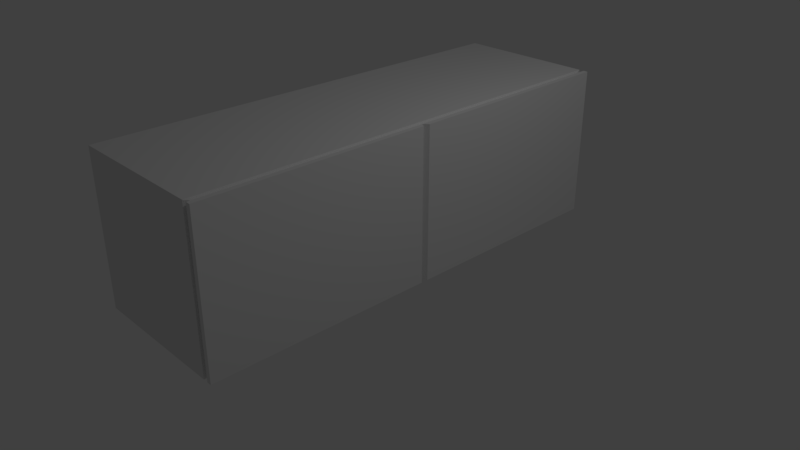 # Source: Cubboard.blend  (saved by Blender 2.79.0; exported with 4.5.12 LTS)
import bpy
from mathutils import Matrix  # noqa: F401  (used for matrix-valued properties, if any)

bpy.ops.wm.read_factory_settings(use_empty=True)
scene = bpy.context.scene
scene.name = 'Scene'

# ---- collections
col_collection_1 = bpy.data.collections.new('Collection 1'); scene.collection.children.link(col_collection_1)

# ---- materials (node trees are filled in below, after node groups)
mat_material = bpy.data.materials.new('Material')
mat_material.alpha_threshold = 0.0
mat_material.use_transparent_shadow = False
mat_material.roughness = 0.5
mat_material.line_color = (0.0, 0.0, 0.0, 1.0)

# ---- material node trees

# ---- world
world_world = bpy.data.worlds.new('World'); scene.world = world_world
world_world.color = (0.05088, 0.05088, 0.05088)
world_world.use_sun_shadow = False
world_world.sun_shadow_jitter_overblur = 0.0
world_world.cycles.sampling_method = 'MANUAL'

# ---- cameras
cam_camera = bpy.data.cameras.new('Camera')
cam_camera.clip_end = 100.0
cam_camera.lens = 35.0
cam_camera.sensor_width = 32.0
cam_camera.sensor_height = 18.0
cam_camera.ortho_scale = 7.314
cam_camera.dof.focus_distance = 0.0
cam_camera.dof.aperture_fstop = 128.0

# ---- lights
light_lamp = bpy.data.lights.new('Lamp', 'POINT')
light_lamp.transmission_factor = 0.0
light_lamp.cutoff_distance = 30.0
light_lamp.energy = 100.0
light_lamp.shadow_buffer_clip_start = 1.001
light_lamp.shadow_soft_size = 0.1
light_lamp.shadow_maximum_resolution = 0.006
light_lamp.use_absolute_resolution = True

# ---- meshes
me_cube = bpy.data.meshes.new('Cube')
me_cube.from_pydata([(1.0, 1.0, -1.0), (1.0, -1.0, -1.0), (-1.0, -1.0, -1.0), (-1.0, 1.0, -1.0), (1.0, 1.0, 1.0), (1.0, -1.0, 1.0), (-1.0, -1.0, 1.0), (-1.0, 1.0, 1.0), (0.8997, 0.9636, -0.9636), (0.8997, -0.9636, -0.9636), (0.8997, 0.9636, 0.9636), (0.8997, -0.9636, 0.9636), (0.8732, 1.0, -1.0), (0.8732, -1.0, -1.0), (0.8732, 1.0, 1.0), (0.8732, -1.0, 1.0), (0.9378, 1.0, -1.0), (0.9378, -1.0, -1.0), (0.9378, 1.0, 1.0), (0.9378, -1.0, 1.0), (0.9375, -5.96e-08, -1.0), (-1.0, 2.98e-07, -1.0), (0.9375, -5.364e-07, 1.0), (-1.0, 1.788e-07, 1.0), (0.8997, -5.364e-07, 0.9636), (0.8997, -5.96e-08, -0.9636), (0.8732, -4.768e-07, 1.0), (0.8732, 0.0, -1.0), (0.9378, 0.0, -1.0), (0.9378, -4.768e-07, 1.0), (1.0, -0.01244, -1.0), (1.0, -0.01244, 1.0), (0.8997, -0.01199, 0.9636), (0.8732, -0.01244, 1.0), (0.9378, -0.01244, 1.0), (-1.0, -0.01244, -1.0), (-1.0, -0.01244, 1.0), (0.8997, -0.01199, -0.9636), (0.8732, -0.01244, -1.0), (0.9378, -0.01244, -1.0), (-1.0, 0.01908, -1.0), (-1.0, 0.01908, 1.0), (0.8997, 0.01838, -0.9636), (0.8732, 0.01908, -1.0), (0.9378, 0.01908, -1.0), (1.0, 0.01908, -1.0), (1.0, 0.01908, 1.0), (0.8997, 0.01838, 0.9636), (0.8732, 0.01908, 1.0), (0.9378, 0.01908, 1.0)], [], [(38, 13, 2, 35), (33, 36, 6, 15), (30, 31, 5, 1), (13, 15, 6, 2), (40, 41, 7, 3), (14, 12, 3, 7), (18, 16, 8, 10), (17, 19, 11, 9), (34, 32, 11, 19), (39, 17, 9, 37), (10, 8, 12, 14), (9, 11, 15, 13), (32, 33, 15, 11), (37, 9, 13, 38), (30, 1, 17, 39), (31, 34, 19, 5), (1, 5, 19, 17), (4, 0, 16, 18), (46, 49, 29, 22), (45, 20, 28, 44), (42, 25, 27, 43), (47, 48, 26, 24), (44, 28, 25, 42), (49, 47, 24, 29), (35, 36, 23, 21), (45, 46, 22, 20), (48, 41, 23, 26), (43, 27, 21, 40), (2, 6, 36, 35), (22, 29, 34, 31), (20, 30, 39, 28), (25, 37, 38, 27), (24, 26, 33, 32), (28, 39, 37, 25), (29, 24, 32, 34), (20, 22, 31, 30), (26, 23, 36, 33), (27, 38, 35, 21), (12, 43, 40, 3), (14, 7, 41, 48), (0, 4, 46, 45), (18, 10, 47, 49), (16, 44, 42, 8), (10, 14, 48, 47), (8, 42, 43, 12), (0, 45, 44, 16), (4, 18, 49, 46), (21, 23, 41, 40)])
me_cube.materials.append(mat_material)
me_cube.use_remesh_preserve_volume = False
me_cube.use_remesh_preserve_attributes = False
me_cube.use_mirror_vertex_groups = False
me_cube.update()

# ---- objects
ob_cube = bpy.data.objects.new('Cube', me_cube)
ob_lamp = bpy.data.objects.new('Lamp', light_lamp)
ob_camera = bpy.data.objects.new('Camera', cam_camera)

# ---- transforms, parenting, visibility, modifiers, constraints
ob_cube.location = (0.0, 0.0, 1.01)
ob_cube.scale = (1.0, 3.0, 1.0)
ob_cube.lock_rotations_4d = False
ob_cube.empty_display_type = 'ARROWS'
ob_cube.lineart.crease_threshold = 0.0
ob_lamp.location = (4.076, 1.005, 5.904)
ob_lamp.rotation_euler = (0.6503, 0.05522, 1.866)
ob_lamp.lock_rotations_4d = False
ob_lamp.empty_display_type = 'ARROWS'
ob_lamp.color = (0.0, 0.0, 0.0, 0.0)
ob_lamp.lineart.crease_threshold = 0.0
ob_camera.location = (7.481, -6.508, 5.344)
ob_camera.rotation_euler = (1.109, 0.0, 0.8149)
ob_camera.lock_rotations_4d = False
ob_camera.empty_display_type = 'ARROWS'
ob_camera.color = (0.0, 0.0, 0.0, 0.0)
ob_camera.display_type = 'WIRE'
ob_camera.lineart.crease_threshold = 0.0

# ---- collection membership
col_collection_1.objects.link(ob_cube)
col_collection_1.objects.link(ob_lamp)
col_collection_1.objects.link(ob_camera)

# ---- scene / render settings (as saved in the file)
scene.camera = ob_camera
scene.frame_start = 1; scene.frame_end = 250; scene.frame_set(1)
scene.render.engine = 'BLENDER_EEVEE_NEXT'
scene.render.resolution_percentage = 50
scene.render.dither_intensity = 0.0
scene.cycles.use_denoising = False
scene.cycles.samples = 128
scene.cycles.sampling_pattern = 'TABULATED_SOBOL'
scene.cycles.use_adaptive_sampling = False
scene.cycles.use_light_tree = False
scene.cycles.blur_glossy = 0.0
scene.cycles.sample_clamp_indirect = 0.0
scene.view_settings.view_transform = 'Standard'
bpy.context.view_layer.update()
